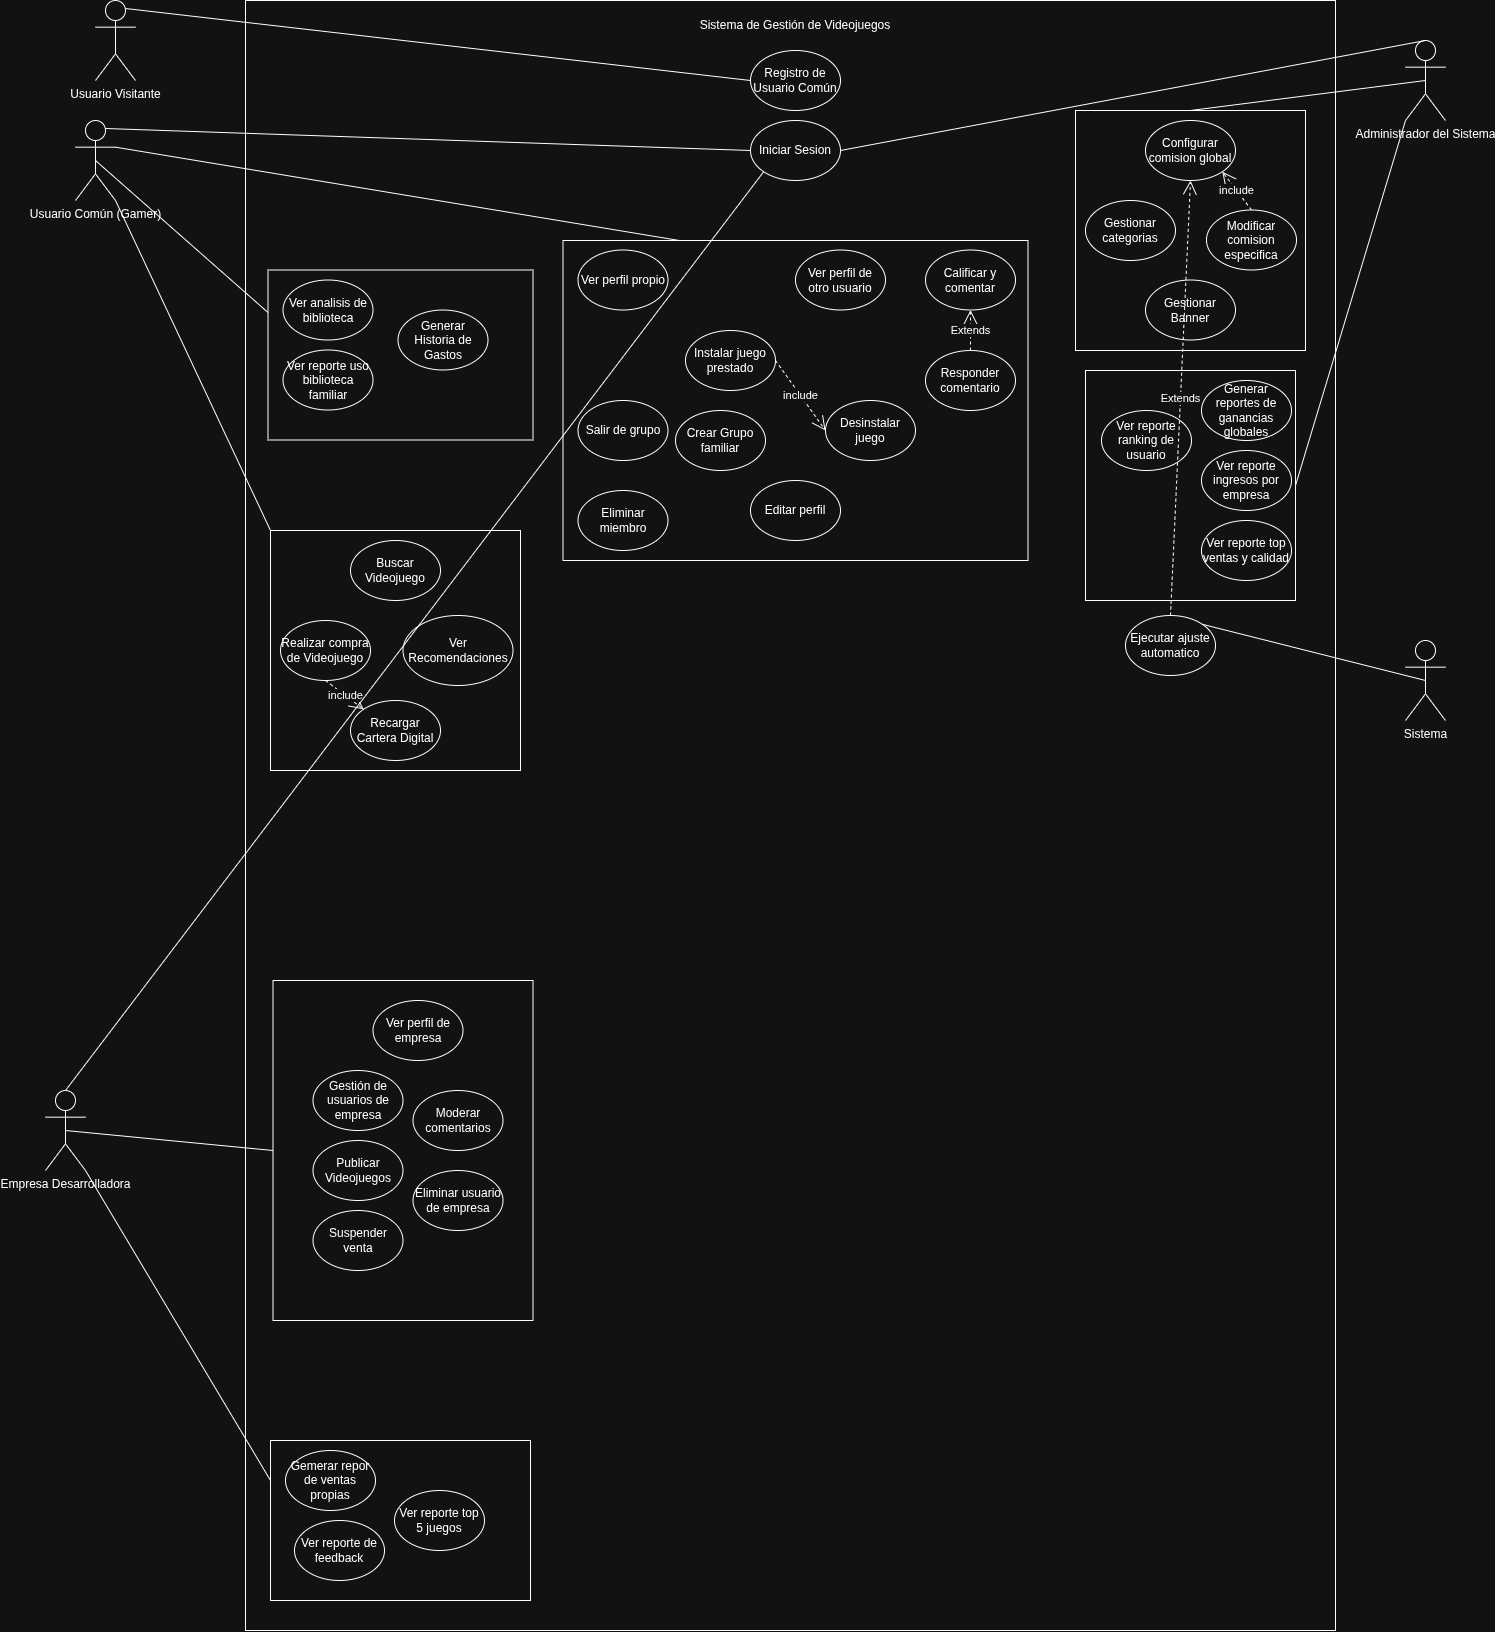

The diagram above was exported from draw.io. Its source (the exported page's mxGraphModel, read from the mxfile embedded in the PNG):
<mxGraphModel dx="2030" dy="2303" grid="1" gridSize="10" guides="1" tooltips="1" connect="1" arrows="1" fold="1" page="1" pageScale="1" pageWidth="827" pageHeight="1169" math="0" shadow="0">
  <root>
    <mxCell id="0" />
    <mxCell id="1" parent="0" />
    <mxCell id="0GS1tprF5zYYEFe0pltl-1" parent="1" style="rounded=0;whiteSpace=wrap;html=1;" value="" vertex="1">
      <mxGeometry height="1630" width="1090" x="280" y="120" as="geometry" />
    </mxCell>
    <mxCell id="0GS1tprF5zYYEFe0pltl-90" parent="1" style="rounded=0;whiteSpace=wrap;html=1;" value="" vertex="1">
      <mxGeometry height="170" width="265" x="302.5" y="389.5" as="geometry" />
    </mxCell>
    <mxCell id="0GS1tprF5zYYEFe0pltl-88" parent="1" style="rounded=0;whiteSpace=wrap;html=1;" value="" vertex="1">
      <mxGeometry height="160" width="260" x="305" y="1560" as="geometry" />
    </mxCell>
    <mxCell id="0GS1tprF5zYYEFe0pltl-69" parent="1" style="rounded=0;whiteSpace=wrap;html=1;" value="" vertex="1">
      <mxGeometry height="230" width="210" x="1120" y="490" as="geometry" />
    </mxCell>
    <mxCell id="0GS1tprF5zYYEFe0pltl-67" parent="1" style="rounded=0;whiteSpace=wrap;html=1;" value="" vertex="1">
      <mxGeometry height="240" width="230" x="1110" y="230" as="geometry" />
    </mxCell>
    <mxCell id="0GS1tprF5zYYEFe0pltl-63" parent="1" style="rounded=0;whiteSpace=wrap;html=1;" value="" vertex="1">
      <mxGeometry height="340" width="260" x="307.5" y="1100" as="geometry" />
    </mxCell>
    <mxCell id="0GS1tprF5zYYEFe0pltl-57" parent="1" style="rounded=0;whiteSpace=wrap;html=1;" value="" vertex="1">
      <mxGeometry height="320" width="465" x="597.5" y="360" as="geometry" />
    </mxCell>
    <mxCell id="0GS1tprF5zYYEFe0pltl-54" parent="1" style="rounded=0;whiteSpace=wrap;html=1;" value="" vertex="1">
      <mxGeometry height="240" width="250" x="305" y="650" as="geometry" />
    </mxCell>
    <mxCell id="0GS1tprF5zYYEFe0pltl-2" parent="1" style="text;html=1;align=center;verticalAlign=middle;whiteSpace=wrap;rounded=0;" value="Sistema de Gestión de Videojuegos" vertex="1">
      <mxGeometry height="30" width="200" x="730" y="130" as="geometry" />
    </mxCell>
    <mxCell id="0GS1tprF5zYYEFe0pltl-3" parent="1" style="shape=umlActor;verticalLabelPosition=bottom;verticalAlign=top;html=1;outlineConnect=0;" value="Usuario Común (Gamer)" vertex="1">
      <mxGeometry height="80" width="40" x="110" y="240" as="geometry" />
    </mxCell>
    <mxCell id="0GS1tprF5zYYEFe0pltl-6" parent="1" style="shape=umlActor;verticalLabelPosition=bottom;verticalAlign=top;html=1;outlineConnect=0;" value="Empresa Desarrolladora&lt;div&gt;&lt;div&gt;&lt;br&gt;&lt;/div&gt;&lt;/div&gt;" vertex="1">
      <mxGeometry height="80" width="40" x="80" y="1210" as="geometry" />
    </mxCell>
    <mxCell id="0GS1tprF5zYYEFe0pltl-7" parent="1" style="shape=umlActor;verticalLabelPosition=bottom;verticalAlign=top;html=1;outlineConnect=0;" value="Administrador del Sistema" vertex="1">
      <mxGeometry height="80" width="40" x="1440" y="160" as="geometry" />
    </mxCell>
    <mxCell id="0GS1tprF5zYYEFe0pltl-9" parent="1" style="shape=umlActor;verticalLabelPosition=bottom;verticalAlign=top;html=1;outlineConnect=0;" value="Sistema" vertex="1">
      <mxGeometry height="80" width="40" x="1440" y="760" as="geometry" />
    </mxCell>
    <mxCell id="0GS1tprF5zYYEFe0pltl-11" parent="1" style="ellipse;whiteSpace=wrap;html=1;" value="Suspender venta" vertex="1">
      <mxGeometry height="60" width="90" x="347.5" y="1330" as="geometry" />
    </mxCell>
    <mxCell id="0GS1tprF5zYYEFe0pltl-12" parent="1" style="ellipse;whiteSpace=wrap;html=1;" value="Calificar y comentar" vertex="1">
      <mxGeometry height="60" width="90" x="960" y="369.5" as="geometry" />
    </mxCell>
    <mxCell id="0GS1tprF5zYYEFe0pltl-13" parent="1" style="ellipse;whiteSpace=wrap;html=1;" value="Ver Recomendaciones" vertex="1">
      <mxGeometry height="70" width="110" x="437.5" y="735" as="geometry" />
    </mxCell>
    <mxCell id="0GS1tprF5zYYEFe0pltl-15" parent="1" style="ellipse;whiteSpace=wrap;html=1;" value="Realizar compra de Videojuego" vertex="1">
      <mxGeometry height="60" width="90" x="315" y="740" as="geometry" />
    </mxCell>
    <mxCell id="0GS1tprF5zYYEFe0pltl-16" parent="1" style="ellipse;whiteSpace=wrap;html=1;" value="Recargar Cartera Digital" vertex="1">
      <mxGeometry height="60" width="90" x="385" y="820" as="geometry" />
    </mxCell>
    <mxCell id="0GS1tprF5zYYEFe0pltl-17" parent="1" style="ellipse;whiteSpace=wrap;html=1;" value="Registro de Usuario Común" vertex="1">
      <mxGeometry height="60" width="90" x="785" y="170" as="geometry" />
    </mxCell>
    <mxCell id="0GS1tprF5zYYEFe0pltl-18" parent="1" style="ellipse;whiteSpace=wrap;html=1;" value="Iniciar Sesion" vertex="1">
      <mxGeometry height="60" width="90" x="785" y="240" as="geometry" />
    </mxCell>
    <mxCell id="0GS1tprF5zYYEFe0pltl-20" parent="1" style="ellipse;whiteSpace=wrap;html=1;" value="Editar perfil" vertex="1">
      <mxGeometry height="60" width="90" x="785" y="600" as="geometry" />
    </mxCell>
    <mxCell id="0GS1tprF5zYYEFe0pltl-21" parent="1" style="ellipse;whiteSpace=wrap;html=1;" value="Instalar juego prestado" vertex="1">
      <mxGeometry height="60" width="90" x="720" y="450" as="geometry" />
    </mxCell>
    <mxCell id="0GS1tprF5zYYEFe0pltl-22" parent="1" style="ellipse;whiteSpace=wrap;html=1;" value="Responder comentario" vertex="1">
      <mxGeometry height="60" width="90" x="960" y="470" as="geometry" />
    </mxCell>
    <mxCell id="0GS1tprF5zYYEFe0pltl-23" parent="1" style="ellipse;whiteSpace=wrap;html=1;" value="Ver perfil propio" vertex="1">
      <mxGeometry height="60" width="90" x="612.5" y="369.5" as="geometry" />
    </mxCell>
    <mxCell id="0GS1tprF5zYYEFe0pltl-24" parent="1" style="ellipse;whiteSpace=wrap;html=1;" value="Ver perfil de otro usuario" vertex="1">
      <mxGeometry height="60" width="90" x="830" y="369.5" as="geometry" />
    </mxCell>
    <mxCell id="0GS1tprF5zYYEFe0pltl-25" parent="1" style="ellipse;whiteSpace=wrap;html=1;" value="Crear Grupo familiar" vertex="1">
      <mxGeometry height="60" width="90" x="710" y="530" as="geometry" />
    </mxCell>
    <mxCell id="0GS1tprF5zYYEFe0pltl-26" parent="1" style="ellipse;whiteSpace=wrap;html=1;" value="Desinstalar juego" vertex="1">
      <mxGeometry height="60" width="90" x="860" y="520" as="geometry" />
    </mxCell>
    <mxCell id="0GS1tprF5zYYEFe0pltl-27" parent="1" style="ellipse;whiteSpace=wrap;html=1;" value="Salir de grupo" vertex="1">
      <mxGeometry height="60" width="90" x="612.5" y="520" as="geometry" />
    </mxCell>
    <mxCell id="0GS1tprF5zYYEFe0pltl-29" parent="1" style="ellipse;whiteSpace=wrap;html=1;" value="Eliminar miembro" vertex="1">
      <mxGeometry height="60" width="90" x="612.5" y="610" as="geometry" />
    </mxCell>
    <mxCell id="0GS1tprF5zYYEFe0pltl-30" parent="1" style="ellipse;whiteSpace=wrap;html=1;" value="Gestión de usuarios de empresa" vertex="1">
      <mxGeometry height="60" width="90" x="347.5" y="1190" as="geometry" />
    </mxCell>
    <mxCell id="0GS1tprF5zYYEFe0pltl-31" parent="1" style="ellipse;whiteSpace=wrap;html=1;" value="Publicar Videojuegos" vertex="1">
      <mxGeometry height="60" width="90" x="347.5" y="1260" as="geometry" />
    </mxCell>
    <mxCell id="0GS1tprF5zYYEFe0pltl-32" parent="1" style="ellipse;whiteSpace=wrap;html=1;" value="Ver perfil de empresa" vertex="1">
      <mxGeometry height="60" width="90" x="407.5" y="1120" as="geometry" />
    </mxCell>
    <mxCell id="0GS1tprF5zYYEFe0pltl-33" parent="1" style="ellipse;whiteSpace=wrap;html=1;" value="Gestionar Banner" vertex="1">
      <mxGeometry height="60" width="90" x="1180" y="399.5" as="geometry" />
    </mxCell>
    <mxCell id="0GS1tprF5zYYEFe0pltl-34" parent="1" style="ellipse;whiteSpace=wrap;html=1;" value="Eliminar usuario de empresa" vertex="1">
      <mxGeometry height="60" width="90" x="447.5" y="1290" as="geometry" />
    </mxCell>
    <mxCell id="0GS1tprF5zYYEFe0pltl-35" parent="1" style="ellipse;whiteSpace=wrap;html=1;" value="Moderar comentarios" vertex="1">
      <mxGeometry height="60" width="90" x="447.5" y="1210" as="geometry" />
    </mxCell>
    <mxCell id="0GS1tprF5zYYEFe0pltl-36" parent="1" style="ellipse;whiteSpace=wrap;html=1;" value="Gestionar categorias" vertex="1">
      <mxGeometry height="60" width="90" x="1120" y="320" as="geometry" />
    </mxCell>
    <mxCell id="0GS1tprF5zYYEFe0pltl-37" parent="1" style="ellipse;whiteSpace=wrap;html=1;" value="Ejecutar ajuste automatico" vertex="1">
      <mxGeometry height="60" width="90" x="1160" y="735" as="geometry" />
    </mxCell>
    <mxCell id="0GS1tprF5zYYEFe0pltl-38" parent="1" style="ellipse;whiteSpace=wrap;html=1;" value="Modificar comision especifica" vertex="1">
      <mxGeometry height="60" width="90" x="1241" y="329.5" as="geometry" />
    </mxCell>
    <mxCell id="0GS1tprF5zYYEFe0pltl-39" parent="1" style="ellipse;whiteSpace=wrap;html=1;" value="Configurar comision global" vertex="1">
      <mxGeometry height="60" width="90" x="1180" y="240" as="geometry" />
    </mxCell>
    <mxCell id="0GS1tprF5zYYEFe0pltl-40" parent="1" style="ellipse;whiteSpace=wrap;html=1;" value="Generar reportes de ganancias globales" vertex="1">
      <mxGeometry height="60" width="90" x="1236" y="500" as="geometry" />
    </mxCell>
    <mxCell id="0GS1tprF5zYYEFe0pltl-41" parent="1" style="ellipse;whiteSpace=wrap;html=1;" value="Ver reporte top ventas y calidad" vertex="1">
      <mxGeometry height="60" width="90" x="1236" y="640" as="geometry" />
    </mxCell>
    <mxCell id="0GS1tprF5zYYEFe0pltl-42" parent="1" style="ellipse;whiteSpace=wrap;html=1;" value="Ver reporte ingresos por empresa" vertex="1">
      <mxGeometry height="60" width="90" x="1236" y="570" as="geometry" />
    </mxCell>
    <mxCell id="0GS1tprF5zYYEFe0pltl-43" parent="1" style="ellipse;whiteSpace=wrap;html=1;" value="Ver reporte ranking de usuario" vertex="1">
      <mxGeometry height="60" width="90" x="1136" y="530" as="geometry" />
    </mxCell>
    <mxCell id="0GS1tprF5zYYEFe0pltl-44" parent="1" style="ellipse;whiteSpace=wrap;html=1;" value="Gemerar repor de ventas propias" vertex="1">
      <mxGeometry height="60" width="90" x="320" y="1570" as="geometry" />
    </mxCell>
    <mxCell id="0GS1tprF5zYYEFe0pltl-45" parent="1" style="ellipse;whiteSpace=wrap;html=1;" value="Ver reporte de feedback" vertex="1">
      <mxGeometry height="60" width="90" x="329" y="1640" as="geometry" />
    </mxCell>
    <mxCell id="0GS1tprF5zYYEFe0pltl-46" parent="1" style="ellipse;whiteSpace=wrap;html=1;" value="Ver reporte top 5 juegos" vertex="1">
      <mxGeometry height="60" width="90" x="429" y="1610" as="geometry" />
    </mxCell>
    <mxCell id="0GS1tprF5zYYEFe0pltl-47" parent="1" style="ellipse;whiteSpace=wrap;html=1;" value="Generar Historia de Gastos" vertex="1">
      <mxGeometry height="60" width="90" x="432.5" y="429.5" as="geometry" />
    </mxCell>
    <mxCell id="0GS1tprF5zYYEFe0pltl-48" parent="1" style="ellipse;whiteSpace=wrap;html=1;" value="Ver analisis de biblioteca" vertex="1">
      <mxGeometry height="60" width="90" x="317.5" y="399.5" as="geometry" />
    </mxCell>
    <mxCell id="0GS1tprF5zYYEFe0pltl-49" parent="1" style="ellipse;whiteSpace=wrap;html=1;" value="Ver reporte uso biblioteca familiar" vertex="1">
      <mxGeometry height="60" width="90" x="317.5" y="469.5" as="geometry" />
    </mxCell>
    <mxCell id="0GS1tprF5zYYEFe0pltl-51" edge="1" parent="1" source="0GS1tprF5zYYEFe0pltl-3" style="endArrow=none;html=1;rounded=0;exitX=0.75;exitY=0.1;exitDx=0;exitDy=0;exitPerimeter=0;entryX=0;entryY=0.5;entryDx=0;entryDy=0;" target="0GS1tprF5zYYEFe0pltl-18" value="">
      <mxGeometry height="50" relative="1" width="50" as="geometry">
        <mxPoint x="520" y="480" as="sourcePoint" />
        <mxPoint x="675" y="197.5" as="targetPoint" />
      </mxGeometry>
    </mxCell>
    <mxCell id="0GS1tprF5zYYEFe0pltl-56" edge="1" parent="1" source="0GS1tprF5zYYEFe0pltl-3" style="endArrow=none;html=1;rounded=0;entryX=0;entryY=0;entryDx=0;entryDy=0;exitX=1;exitY=1;exitDx=0;exitDy=0;exitPerimeter=0;" target="0GS1tprF5zYYEFe0pltl-54" value="">
      <mxGeometry height="50" relative="1" width="50" as="geometry">
        <mxPoint x="180" y="340" as="sourcePoint" />
        <mxPoint x="250" y="140" as="targetPoint" />
      </mxGeometry>
    </mxCell>
    <mxCell id="0GS1tprF5zYYEFe0pltl-59" edge="1" parent="1" source="0GS1tprF5zYYEFe0pltl-3" style="endArrow=none;html=1;rounded=0;exitX=1;exitY=0.3333333333333333;exitDx=0;exitDy=0;exitPerimeter=0;entryX=0.25;entryY=0;entryDx=0;entryDy=0;" target="0GS1tprF5zYYEFe0pltl-57" value="">
      <mxGeometry height="50" relative="1" width="50" as="geometry">
        <mxPoint x="610" y="650" as="sourcePoint" />
        <mxPoint x="660" y="600" as="targetPoint" />
      </mxGeometry>
    </mxCell>
    <mxCell id="0GS1tprF5zYYEFe0pltl-61" edge="1" parent="1" source="0GS1tprF5zYYEFe0pltl-17" style="endArrow=none;html=1;rounded=0;entryX=0.75;entryY=0.1;entryDx=0;entryDy=0;entryPerimeter=0;exitX=0;exitY=0.5;exitDx=0;exitDy=0;" target="_hy90BH5OxRfw9VmaesU-1" value="">
      <mxGeometry height="50" relative="1" width="50" as="geometry">
        <mxPoint x="400" y="570" as="sourcePoint" />
        <mxPoint x="450" y="520" as="targetPoint" />
      </mxGeometry>
    </mxCell>
    <mxCell id="0GS1tprF5zYYEFe0pltl-64" edge="1" parent="1" source="0GS1tprF5zYYEFe0pltl-63" style="endArrow=none;html=1;rounded=0;exitX=0;exitY=0.5;exitDx=0;exitDy=0;entryX=0.5;entryY=0.5;entryDx=0;entryDy=0;entryPerimeter=0;" target="0GS1tprF5zYYEFe0pltl-6" value="">
      <mxGeometry height="50" relative="1" width="50" as="geometry">
        <mxPoint x="400" y="740" as="sourcePoint" />
        <mxPoint x="450" y="690" as="targetPoint" />
      </mxGeometry>
    </mxCell>
    <mxCell id="0GS1tprF5zYYEFe0pltl-66" edge="1" parent="1" source="0GS1tprF5zYYEFe0pltl-18" style="endArrow=none;html=1;rounded=0;entryX=0.5;entryY=0;entryDx=0;entryDy=0;entryPerimeter=0;exitX=1;exitY=0.5;exitDx=0;exitDy=0;" target="0GS1tprF5zYYEFe0pltl-7" value="">
      <mxGeometry height="50" relative="1" width="50" as="geometry">
        <mxPoint x="1120" y="440" as="sourcePoint" />
        <mxPoint x="1170" y="390" as="targetPoint" />
      </mxGeometry>
    </mxCell>
    <mxCell id="0GS1tprF5zYYEFe0pltl-68" edge="1" parent="1" source="0GS1tprF5zYYEFe0pltl-67" style="endArrow=none;html=1;rounded=0;entryX=0.5;entryY=0.5;entryDx=0;entryDy=0;entryPerimeter=0;exitX=0.5;exitY=0;exitDx=0;exitDy=0;" target="0GS1tprF5zYYEFe0pltl-7" value="">
      <mxGeometry height="50" relative="1" width="50" as="geometry">
        <mxPoint x="1120" y="610" as="sourcePoint" />
        <mxPoint x="1170" y="560" as="targetPoint" />
      </mxGeometry>
    </mxCell>
    <mxCell id="0GS1tprF5zYYEFe0pltl-89" edge="1" parent="1" source="0GS1tprF5zYYEFe0pltl-6" style="endArrow=none;html=1;rounded=0;exitX=1;exitY=1;exitDx=0;exitDy=0;exitPerimeter=0;entryX=0;entryY=0.25;entryDx=0;entryDy=0;" target="0GS1tprF5zYYEFe0pltl-88" value="">
      <mxGeometry height="50" relative="1" width="50" as="geometry">
        <mxPoint x="600" y="610" as="sourcePoint" />
        <mxPoint x="650" y="560" as="targetPoint" />
      </mxGeometry>
    </mxCell>
    <mxCell id="0GS1tprF5zYYEFe0pltl-92" edge="1" parent="1" source="0GS1tprF5zYYEFe0pltl-3" style="endArrow=none;html=1;rounded=0;exitX=0.5;exitY=0.5;exitDx=0;exitDy=0;exitPerimeter=0;entryX=0;entryY=0.25;entryDx=0;entryDy=0;" target="0GS1tprF5zYYEFe0pltl-90" value="">
      <mxGeometry height="50" relative="1" width="50" as="geometry">
        <mxPoint x="620" y="570" as="sourcePoint" />
        <mxPoint x="670" y="520" as="targetPoint" />
      </mxGeometry>
    </mxCell>
    <mxCell id="0GS1tprF5zYYEFe0pltl-96" edge="1" parent="1" source="0GS1tprF5zYYEFe0pltl-69" style="endArrow=none;html=1;rounded=0;entryX=0;entryY=1;entryDx=0;entryDy=0;entryPerimeter=0;exitX=1;exitY=0.5;exitDx=0;exitDy=0;" target="0GS1tprF5zYYEFe0pltl-7" value="">
      <mxGeometry height="50" relative="1" width="50" as="geometry">
        <mxPoint x="1140" y="1100" as="sourcePoint" />
        <mxPoint x="1190" y="1050" as="targetPoint" />
      </mxGeometry>
    </mxCell>
    <mxCell id="0GS1tprF5zYYEFe0pltl-97" edge="1" parent="1" source="0GS1tprF5zYYEFe0pltl-37" style="endArrow=none;html=1;rounded=0;entryX=0.5;entryY=0.5;entryDx=0;entryDy=0;entryPerimeter=0;exitX=1;exitY=0;exitDx=0;exitDy=0;" target="0GS1tprF5zYYEFe0pltl-9" value="">
      <mxGeometry height="50" relative="1" width="50" as="geometry">
        <mxPoint x="1230" y="730" as="sourcePoint" />
        <mxPoint x="1280" y="680" as="targetPoint" />
      </mxGeometry>
    </mxCell>
    <mxCell id="0GS1tprF5zYYEFe0pltl-98" edge="1" parent="1" source="0GS1tprF5zYYEFe0pltl-21" style="endArrow=open;endSize=12;dashed=1;html=1;rounded=0;exitX=1;exitY=0.5;exitDx=0;exitDy=0;entryX=0;entryY=0.5;entryDx=0;entryDy=0;" target="0GS1tprF5zYYEFe0pltl-26" value="include">
      <mxGeometry relative="1" width="160" as="geometry">
        <mxPoint x="795" y="558.8199999999999" as="sourcePoint" />
        <mxPoint x="955" y="558.8199999999999" as="targetPoint" />
      </mxGeometry>
    </mxCell>
    <mxCell id="0GS1tprF5zYYEFe0pltl-99" edge="1" parent="1" source="0GS1tprF5zYYEFe0pltl-15" style="endArrow=open;endSize=12;dashed=1;html=1;rounded=0;entryX=0;entryY=0;entryDx=0;entryDy=0;exitX=0.5;exitY=1;exitDx=0;exitDy=0;" target="0GS1tprF5zYYEFe0pltl-16" value="include">
      <mxGeometry relative="1" width="160" as="geometry">
        <mxPoint x="360" y="800" as="sourcePoint" />
        <mxPoint x="497.5" y="590" as="targetPoint" />
      </mxGeometry>
    </mxCell>
    <mxCell id="0GS1tprF5zYYEFe0pltl-100" edge="1" parent="1" source="0GS1tprF5zYYEFe0pltl-6" style="endArrow=none;html=1;rounded=0;entryX=0;entryY=1;entryDx=0;entryDy=0;exitX=0.5;exitY=0;exitDx=0;exitDy=0;exitPerimeter=0;" target="0GS1tprF5zYYEFe0pltl-18" value="">
      <mxGeometry height="50" relative="1" width="50" as="geometry">
        <mxPoint x="100" y="1210" as="sourcePoint" />
        <mxPoint x="703" y="291" as="targetPoint" />
      </mxGeometry>
    </mxCell>
    <mxCell id="0GS1tprF5zYYEFe0pltl-14" parent="1" style="ellipse;whiteSpace=wrap;html=1;" value="Buscar Videojuego" vertex="1">
      <mxGeometry height="60" width="90" x="385" y="660" as="geometry" />
    </mxCell>
    <mxCell id="0GS1tprF5zYYEFe0pltl-101" edge="1" parent="1" source="0GS1tprF5zYYEFe0pltl-38" style="endArrow=open;endSize=12;dashed=1;html=1;rounded=0;entryX=1;entryY=1;entryDx=0;entryDy=0;exitX=0.5;exitY=0;exitDx=0;exitDy=0;" target="0GS1tprF5zYYEFe0pltl-39" value="include">
      <mxGeometry relative="1" width="160" as="geometry">
        <mxPoint x="990" y="730" as="sourcePoint" />
        <mxPoint x="1150" y="730" as="targetPoint" />
      </mxGeometry>
    </mxCell>
    <mxCell id="0GS1tprF5zYYEFe0pltl-105" edge="1" parent="1" source="0GS1tprF5zYYEFe0pltl-22" style="endArrow=open;endSize=12;dashed=1;html=1;rounded=0;entryX=0.5;entryY=1;entryDx=0;entryDy=0;exitX=0.5;exitY=0;exitDx=0;exitDy=0;" target="0GS1tprF5zYYEFe0pltl-12" value="Extends">
      <mxGeometry relative="1" width="160" as="geometry">
        <mxPoint x="780" y="730" as="sourcePoint" />
        <mxPoint x="940" y="730" as="targetPoint" />
      </mxGeometry>
    </mxCell>
    <mxCell id="0GS1tprF5zYYEFe0pltl-106" edge="1" parent="1" source="0GS1tprF5zYYEFe0pltl-37" style="endArrow=open;endSize=12;dashed=1;html=1;rounded=0;exitX=0.5;exitY=0;exitDx=0;exitDy=0;entryX=0.5;entryY=1;entryDx=0;entryDy=0;" target="0GS1tprF5zYYEFe0pltl-39" value="Extends">
      <mxGeometry relative="1" width="160" as="geometry">
        <mxPoint x="1340" y="800" as="sourcePoint" />
        <mxPoint x="1500" y="800" as="targetPoint" />
      </mxGeometry>
    </mxCell>
    <mxCell id="_hy90BH5OxRfw9VmaesU-1" parent="1" style="shape=umlActor;verticalLabelPosition=bottom;verticalAlign=top;html=1;outlineConnect=0;" value="Usuario Visitante" vertex="1">
      <mxGeometry height="80" width="40" x="130" y="120" as="geometry" />
    </mxCell>
  </root>
</mxGraphModel>